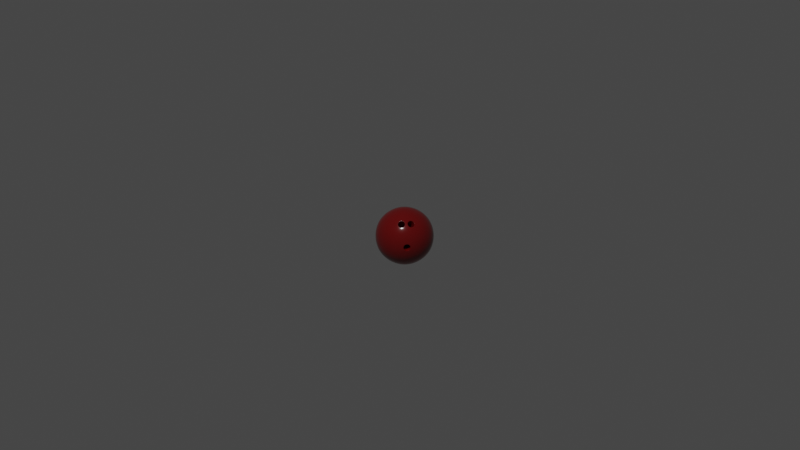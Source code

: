 # Source: Bolwing_Ball.blend  (saved by Blender 2.82.7; exported with 4.5.12 LTS)
import bpy
from mathutils import Matrix  # noqa: F401  (used for matrix-valued properties, if any)

bpy.ops.wm.read_factory_settings(use_empty=True)
scene = bpy.context.scene
scene.name = 'Scene'

# ---- collections
col_collection = bpy.data.collections.new('Collection'); scene.collection.children.link(col_collection)

# ---- materials (node trees are filled in below, after node groups)
mat_material_001 = bpy.data.materials.new('Material.001')
mat_material_001.use_transparent_shadow = False

# ---- material node trees
mat_material_001.use_nodes = True; mat_material_001.node_tree.nodes.clear()
_N = mat_material_001.node_tree.nodes; _L = mat_material_001.node_tree.links
n0 = _N.new('ShaderNodeOutputMaterial'); n0.name = 'Material Output'; n0.location = (300, 300)
n1 = _N.new('ShaderNodeBsdfPrincipled'); n1.name = 'Principled BSDF'; n1.location = (10, 300)
n1.distribution = 'GGX'
n1.subsurface_method = 'BURLEY'
n1.inputs[0].default_value = (0.1427, 0.00389, 0.00389, 1.0)
n1.inputs[2].default_value = 0.17
n1.inputs[3].default_value = 1.45
n1.inputs[27].default_value = (0.0, 0.0, 0.0, 1.0)
n1.inputs[28].default_value = 1.0
_L.new(n1.outputs[0], n0.inputs[0])
n0.is_active_output = True

# ---- world
world_world = bpy.data.worlds.new('World'); scene.world = world_world
world_world.use_nodes = True; world_world.node_tree.nodes.clear()
_N = world_world.node_tree.nodes; _L = world_world.node_tree.links
n0 = _N.new('ShaderNodeOutputWorld'); n0.name = 'World Output'; n0.location = (300, 300)
n1 = _N.new('ShaderNodeBackground'); n1.name = 'Background'; n1.location = (10, 300)
n1.inputs[0].default_value = (0.05088, 0.05088, 0.05088, 1.0)
_L.new(n1.outputs[0], n0.inputs[0])
n0.is_active_output = True
world_world.color = (0.05088, 0.05088, 0.05088)
world_world.use_sun_shadow = False
world_world.sun_shadow_jitter_overblur = 0.0

# ---- cameras
cam_camera = bpy.data.cameras.new('Camera')
cam_camera.clip_end = 100.0
cam_camera.ortho_scale = 7.314

# ---- lights
light_light = bpy.data.lights.new('Light', 'POINT')
light_light.transmission_factor = 0.0
light_light.energy = 1000.0
light_light.shadow_soft_size = 0.1
light_light.shadow_maximum_resolution = 0.006
light_light.use_absolute_resolution = True

# ---- meshes
me_icosphere = bpy.data.meshes.new('Icosphere')
me_icosphere.from_pydata([(0.0, 0.0, -1.0), (0.7236, -0.5257, -0.4472), (-0.2764, -0.8506, -0.4472), (-0.8944, 0.0, -0.4472), (-0.2764, 0.8506, -0.4472), (0.7236, 0.5257, -0.4472), (0.2764, -0.8506, 0.4472), (-0.7236, -0.5257, 0.4472), (-0.7236, 0.5257, 0.4472), (0.2764, 0.8506, 0.4472), (0.8944, 0.0, 0.4472), (0.0, 0.0, 1.0), (-0.2328, -0.7166, -0.6575), (-0.1625, -0.5, -0.8507), (-0.07761, -0.2389, -0.9679), (0.2032, -0.1476, -0.9679), (0.4253, -0.309, -0.8507), (0.6095, -0.4429, -0.6575), (0.5319, -0.6817, -0.5023), (0.2629, -0.809, -0.5257), (-0.02964, -0.8642, -0.5023), (0.8127, 0.2952, -0.5023), (0.8506, 0.0, -0.5257), (0.8127, -0.2952, -0.5023), (0.2032, 0.1476, -0.9679), (0.4253, 0.309, -0.8507), (0.6095, 0.4429, -0.6575), (-0.7534, 0.0, -0.6575), (-0.5257, 0.0, -0.8507), (-0.2511, 0.0, -0.9679), (-0.484, -0.7166, -0.5023), (-0.6882, -0.5, -0.5257), (-0.8311, -0.2389, -0.5023), (-0.2328, 0.7166, -0.6575), (-0.1625, 0.5, -0.8507), (-0.07761, 0.2389, -0.9679), (-0.8311, 0.2389, -0.5023), (-0.6882, 0.5, -0.5257), (-0.484, 0.7166, -0.5023), (-0.02964, 0.8642, -0.5023), (0.2629, 0.809, -0.5257), (0.5319, 0.6817, -0.5023), (0.9566, -0.1476, 0.2511), (0.9511, -0.309, -1.752e-08), (0.8607, -0.4429, -0.2512), (0.8607, 0.4429, -0.2512), (0.9511, 0.309, 1.752e-08), (0.9566, 0.1476, 0.2511), (0.1552, -0.9554, 0.2512), (0.0, -1.0, -1.752e-08), (-0.1552, -0.9554, -0.2512), (0.6872, -0.6817, -0.2512), (0.5878, -0.809, 1.752e-08), (0.436, -0.8642, 0.2512), (-0.8607, -0.4429, 0.2512), (-0.9511, -0.309, -1.752e-08), (-0.9566, -0.1476, -0.2511), (-0.436, -0.8642, -0.2512), (-0.5878, -0.809, 1.752e-08), (-0.6872, -0.6817, 0.2512), (-0.6872, 0.6817, 0.2512), (-0.5878, 0.809, -1.752e-08), (-0.436, 0.8642, -0.2512), (-0.9566, 0.1476, -0.2511), (-0.9511, 0.309, 1.752e-08), (-0.8607, 0.4429, 0.2512), (0.436, 0.8642, 0.2512), (0.5878, 0.809, -1.752e-08), (0.6872, 0.6817, -0.2512), (-0.1552, 0.9554, -0.2512), (0.0, 1.0, 1.752e-08), (0.1552, 0.9554, 0.2512), (0.8311, -0.2389, 0.5023), (0.6882, -0.5, 0.5257), (0.484, -0.7166, 0.5023), (0.02964, -0.8642, 0.5023), (-0.2629, -0.809, 0.5257), (-0.5319, -0.6817, 0.5023), (-0.8127, -0.2952, 0.5023), (-0.8506, 0.0, 0.5257), (-0.8127, 0.2952, 0.5023), (-0.5319, 0.6817, 0.5023), (-0.2629, 0.809, 0.5257), (0.02964, 0.8642, 0.5023), (0.484, 0.7166, 0.5023), (0.6882, 0.5, 0.5257), (0.8311, 0.2389, 0.5023), (0.07761, -0.2389, 0.9679), (0.1625, -0.5, 0.8507), (0.2328, -0.7166, 0.6575), (0.7534, 0.0, 0.6575), (0.5257, 0.0, 0.8507), (0.2511, 0.0, 0.9679), (-0.2032, -0.1476, 0.9679), (-0.4253, -0.309, 0.8507), (-0.6095, -0.4429, 0.6575), (-0.2032, 0.1476, 0.9679), (-0.4253, 0.309, 0.8507), (-0.6095, 0.4429, 0.6575), (0.07761, 0.2389, 0.9679), (0.1625, 0.5, 0.8507), (0.2328, 0.7166, 0.6575), (0.3618, 0.2629, 0.8944), (-0.1382, 0.4253, 0.8944), (-0.05279, 0.6882, 0.7236), (-0.3618, 0.5878, 0.7236), (-0.4472, 0.0, 0.8944), (-0.6708, 0.1625, 0.7236), (-0.6708, -0.1625, 0.7236), (-0.1382, -0.4253, 0.8944), (-0.3618, -0.5878, 0.7236), (-0.05279, -0.6882, 0.7236), (0.3618, -0.2629, 0.8944), (0.4472, -0.5257, 0.7236), (0.6382, -0.2629, 0.7236), (0.8618, 0.4253, 0.2764), (0.6708, 0.6882, 0.2764), (-0.1382, 0.9511, 0.2764), (-0.309, 0.9511, -4.92e-07), (-0.4472, 0.8506, 0.2764), (-0.9472, 0.1625, 0.2764), (-1.0, -3.608e-07, 6.232e-07), (-0.9472, -0.1625, 0.2764), (-0.4472, -0.8506, 0.2764), (-0.309, -0.9511, -7.872e-07), (-0.1382, -0.9511, 0.2764), (0.6708, -0.6882, 0.2764), (0.809, -0.5878, -1.902e-06), (0.8618, -0.4253, 0.2764), (0.309, 0.9511, -2.615e-14), (0.4472, 0.8506, -0.2764), (0.1382, 0.9511, -0.2764), (-0.809, 0.5878, -7.845e-14), (-0.6708, 0.6882, -0.2764), (-0.8618, 0.4253, -0.2764), (-0.809, -0.5878, 8.031e-14), (-0.8618, -0.4253, -0.2764), (-0.6708, -0.6882, -0.2764), (0.309, -0.9511, 2.802e-14), (0.1382, -0.9511, -0.2764), (0.4472, -0.8506, -0.2764), (1.0, 0.0, 0.0), (0.9472, -0.1625, -0.2764), (0.9472, 0.1625, -0.2764), (0.3618, 0.5878, -0.7236), (0.1382, 0.4253, -0.8944), (0.05279, 0.6882, -0.7236), (-0.4472, 0.5257, -0.7236), (-0.3618, 0.2629, -0.8944), (-0.6382, 0.2629, -0.7236), (-0.6382, -0.2629, -0.7236), (-0.3618, -0.2629, -0.8944), (-0.4472, -0.5257, -0.7236), (0.6708, 0.1625, -0.7236), (0.6708, -0.1625, -0.7236), (0.4472, -7.38e-07, -0.8944), (0.05279, -0.6882, -0.7236), (0.1382, -0.4253, -0.8944), (0.3618, -0.5878, -0.7236), (0.09382, -0.004077, 0.07347), (0.1029, 0.02385, 0.05532), (0.08585, 0.05277, 0.05942), (0.0601, 0.05453, 0.0812), (0.05104, 0.02666, 0.09931), (0.06796, -0.002275, 0.09519), (0.05448, 0.09049, 0.05532), (0.02511, 0.09049, 0.07347), (0.01884, 0.06534, 0.09519), (0.04113, 0.04031, 0.09931), (0.07043, 0.04031, 0.0812), (0.07671, 0.06534, 0.05942), (0.1007, 0.05185, -0.03717), (0.08044, 0.07978, -0.03717), (0.07033, 0.09315, -0.007804), (0.08004, 0.07944, 0.02149), (0.1003, 0.05157, 0.02149), (0.1103, 0.03811, -0.007804), (0.7396, 0.2502, 0.6073), (0.7178, 0.2478, 0.6105), (0.7286, 0.2501, 0.6135), (0.6629, 0.3802, 0.6257), (0.6504, 0.3619, 0.6267), (0.6581, 0.3695, 0.6304), (0.5472, 0.3881, 0.7236), (0.5488, 0.3689, 0.7127), (0.5518, 0.3768, 0.7204), (0.5065, 0.2629, 0.805), (0.513, 0.2588, 0.7842), (0.5144, 0.2617, 0.7952), (0.5825, 0.1328, 0.7865), (0.5798, 0.1446, 0.7679), (0.5843, 0.1422, 0.7782), (0.6819, 0.1375, 0.6822), (0.6988, 0.1247, 0.6889), (0.6911, 0.1347, 0.6885), (0.3345, 0.626, 0.6889), (0.3415, 0.6061, 0.6822), (0.3417, 0.6156, 0.6885), (0.3063, 0.513, 0.7865), (0.3167, 0.5068, 0.7679), (0.3158, 0.5117, 0.7782), (0.4065, 0.4005, 0.805), (0.4047, 0.4079, 0.7842), (0.4078, 0.4084, 0.7952), (0.5382, 0.4005, 0.7236), (0.5204, 0.4079, 0.7127), (0.5288, 0.4084, 0.7204), (0.5665, 0.513, 0.6257), (0.5452, 0.5068, 0.6267), (0.5548, 0.5117, 0.6304), (0.4574, 0.6061, 0.6105), (0.4665, 0.626, 0.6073), (0.463, 0.6156, 0.6135), (0.745, 0.6372, -0.132), (0.7406, 0.6223, -0.1161), (0.7466, 0.6306, -0.1213), (0.6995, 0.6973, -8.669e-09), (0.7007, 0.6751, -0.0001328), (0.7049, 0.6858, -3.892e-05), (0.7432, 0.6356, 0.1317), (0.739, 0.621, 0.1156), (0.745, 0.6292, 0.121), (0.8342, 0.5104, 0.1317), (0.819, 0.5109, 0.1156), (0.8286, 0.5141, 0.121), (0.8793, 0.4498, 8.669e-09), (0.8586, 0.4578, -0.0001328), (0.87, 0.4584, -3.89e-05), (0.8207, 0.512, -0.1161), (0.8362, 0.5116, -0.132), (0.8304, 0.5152, -0.1213)], [], [(0, 15, 14), (1, 17, 23), (0, 14, 29), (0, 29, 35), (0, 35, 24), (1, 23, 44), (2, 20, 50), (3, 32, 56), (4, 38, 62), (5, 41, 68), (1, 44, 51), (2, 50, 57), (3, 56, 63), (4, 62, 69), (5, 68, 45), (6, 74, 89), (7, 77, 95), (8, 80, 98), (9, 83, 101), (10, 86, 90), (92, 99, 11), (91, 102, 92), (190, 192, 159, 164), (92, 102, 99), (102, 100, 99), (181, 184, 162, 161), (210, 196, 166, 165), (228, 214, 172, 171), (202, 205, 169, 168), (187, 190, 164, 163), (184, 187, 163, 162), (196, 199, 167, 166), (214, 217, 173, 172), (199, 202, 168, 167), (84, 9, 101), (99, 96, 11), (100, 103, 99), (101, 104, 100), (99, 103, 96), (103, 97, 96), (100, 104, 103), (104, 105, 103), (103, 105, 97), (105, 98, 97), (101, 83, 104), (83, 82, 104), (104, 82, 105), (82, 81, 105), (105, 81, 98), (81, 8, 98), (96, 93, 11), (97, 106, 96), (98, 107, 97), (96, 106, 93), (106, 94, 93), (97, 107, 106), (107, 108, 106), (106, 108, 94), (108, 95, 94), (98, 80, 107), (80, 79, 107), (107, 79, 108), (79, 78, 108), (108, 78, 95), (78, 7, 95), (93, 87, 11), (94, 109, 93), (95, 110, 94), (93, 109, 87), (109, 88, 87), (94, 110, 109), (110, 111, 109), (109, 111, 88), (111, 89, 88), (95, 77, 110), (77, 76, 110), (110, 76, 111), (76, 75, 111), (111, 75, 89), (75, 6, 89), (87, 92, 11), (88, 112, 87), (89, 113, 88), (87, 112, 92), (112, 91, 92), (88, 113, 112), (113, 114, 112), (112, 114, 91), (114, 90, 91), (89, 74, 113), (74, 73, 113), (113, 73, 114), (73, 72, 114), (114, 72, 90), (72, 10, 90), (47, 86, 10), (46, 115, 47), (226, 228, 171, 176), (47, 115, 86), (115, 85, 86), (217, 220, 174, 173), (115, 116, 85), (116, 84, 85), (223, 226, 176, 175), (220, 223, 175, 174), (67, 66, 116), (116, 66, 84), (66, 9, 84), (71, 83, 9), (70, 117, 71), (69, 118, 70), (71, 117, 83), (117, 82, 83), (70, 118, 117), (118, 119, 117), (117, 119, 82), (119, 81, 82), (69, 62, 118), (62, 61, 118), (118, 61, 119), (61, 60, 119), (119, 60, 81), (60, 8, 81), (65, 80, 8), (64, 120, 65), (63, 121, 64), (65, 120, 80), (120, 79, 80), (64, 121, 120), (121, 122, 120), (120, 122, 79), (122, 78, 79), (63, 56, 121), (56, 55, 121), (121, 55, 122), (55, 54, 122), (122, 54, 78), (54, 7, 78), (59, 77, 7), (58, 123, 59), (57, 124, 58), (59, 123, 77), (123, 76, 77), (58, 124, 123), (124, 125, 123), (123, 125, 76), (125, 75, 76), (57, 50, 124), (50, 49, 124), (124, 49, 125), (49, 48, 125), (125, 48, 75), (48, 6, 75), (53, 74, 6), (52, 126, 53), (51, 127, 52), (53, 126, 74), (126, 73, 74), (52, 127, 126), (127, 128, 126), (126, 128, 73), (128, 72, 73), (51, 44, 127), (44, 43, 127), (127, 43, 128), (43, 42, 128), (128, 42, 72), (42, 10, 72), (66, 71, 9), (67, 129, 66), (68, 130, 67), (66, 129, 71), (129, 70, 71), (67, 130, 129), (130, 131, 129), (129, 131, 70), (131, 69, 70), (68, 41, 130), (41, 40, 130), (130, 40, 131), (40, 39, 131), (131, 39, 69), (39, 4, 69), (60, 65, 8), (61, 132, 60), (62, 133, 61), (60, 132, 65), (132, 64, 65), (61, 133, 132), (133, 134, 132), (132, 134, 64), (134, 63, 64), (62, 38, 133), (38, 37, 133), (133, 37, 134), (37, 36, 134), (134, 36, 63), (36, 3, 63), (54, 59, 7), (55, 135, 54), (56, 136, 55), (54, 135, 59), (135, 58, 59), (55, 136, 135), (136, 137, 135), (135, 137, 58), (137, 57, 58), (56, 32, 136), (32, 31, 136), (136, 31, 137), (31, 30, 137), (137, 30, 57), (30, 2, 57), (48, 53, 6), (49, 138, 48), (50, 139, 49), (48, 138, 53), (138, 52, 53), (49, 139, 138), (139, 140, 138), (138, 140, 52), (140, 51, 52), (50, 20, 139), (20, 19, 139), (139, 19, 140), (19, 18, 140), (140, 18, 51), (18, 1, 51), (42, 47, 10), (43, 141, 42), (44, 142, 43), (42, 141, 47), (141, 46, 47), (43, 142, 141), (142, 143, 141), (141, 143, 46), (143, 45, 46), (44, 23, 142), (23, 22, 142), (142, 22, 143), (22, 21, 143), (143, 21, 45), (21, 5, 45), (26, 41, 5), (25, 144, 26), (24, 145, 25), (26, 144, 41), (144, 40, 41), (25, 145, 144), (145, 146, 144), (144, 146, 40), (146, 39, 40), (24, 35, 145), (35, 34, 145), (145, 34, 146), (34, 33, 146), (146, 33, 39), (33, 4, 39), (33, 38, 4), (34, 147, 33), (35, 148, 34), (33, 147, 38), (147, 37, 38), (34, 148, 147), (148, 149, 147), (147, 149, 37), (149, 36, 37), (35, 29, 148), (29, 28, 148), (148, 28, 149), (28, 27, 149), (149, 27, 36), (27, 3, 36), (27, 32, 3), (28, 150, 27), (29, 151, 28), (27, 150, 32), (150, 31, 32), (28, 151, 150), (151, 152, 150), (150, 152, 31), (152, 30, 31), (29, 14, 151), (14, 13, 151), (151, 13, 152), (13, 12, 152), (152, 12, 30), (12, 2, 30), (21, 26, 5), (22, 153, 21), (23, 154, 22), (21, 153, 26), (153, 25, 26), (22, 154, 153), (154, 155, 153), (153, 155, 25), (155, 24, 25), (23, 17, 154), (17, 16, 154), (154, 16, 155), (16, 15, 155), (155, 15, 24), (15, 0, 24), (12, 20, 2), (13, 156, 12), (14, 157, 13), (12, 156, 20), (156, 19, 20), (13, 157, 156), (157, 158, 156), (156, 158, 19), (158, 18, 19), (14, 15, 157), (15, 16, 157), (157, 16, 158), (16, 17, 158), (158, 17, 18), (17, 1, 18), (90, 193, 189, 91), (45, 68, 213, 229), (91, 189, 186, 102), (178, 181, 161, 160), (160, 161, 162, 163, 164, 159), (166, 167, 168, 169, 170, 165), (172, 173, 174, 175, 176, 171), (68, 67, 216, 213), (195, 211, 84, 101), (219, 216, 67, 116), (198, 195, 101, 100), (90, 86, 177, 193), (222, 219, 116, 115), (102, 201, 198, 100), (86, 85, 180, 177), (46, 225, 222, 115), (205, 208, 170, 169), (183, 180, 85, 207, 204), (45, 229, 225, 46), (208, 210, 165, 170), (186, 183, 204, 201, 102), (85, 84, 211, 207), (193, 177, 179, 194), (194, 179, 178, 192), (177, 180, 182, 179), (179, 182, 181, 178), (180, 183, 185, 182), (182, 185, 184, 181), (183, 186, 188, 185), (185, 188, 187, 184), (186, 189, 191, 188), (188, 191, 190, 187), (189, 193, 194, 191), (191, 194, 192, 190), (211, 195, 197, 212), (212, 197, 196, 210), (195, 198, 200, 197), (197, 200, 199, 196), (198, 201, 203, 200), (200, 203, 202, 199), (201, 204, 206, 203), (203, 206, 205, 202), (204, 207, 209, 206), (206, 209, 208, 205), (207, 211, 212, 209), (209, 212, 210, 208), (229, 213, 215, 230), (230, 215, 214, 228), (213, 216, 218, 215), (215, 218, 217, 214), (216, 219, 221, 218), (218, 221, 220, 217), (219, 222, 224, 221), (221, 224, 223, 220), (222, 225, 227, 224), (224, 227, 226, 223), (225, 229, 230, 227), (227, 230, 228, 226), (192, 178, 160, 159)])
me_icosphere.polygons.foreach_set('use_smooth', [True] * 377)
_uv = me_icosphere.uv_layers.new(name='UVMap')
_uv.uv.foreach_set('vector', [0.8182, 0.0, 0.7955, 0.03937, 0.8409, 0.03937, 0.7273, 0.1575, 0.7045, 0.1181, 0.6818, 0.1575, 0.09091, 0.0, 0.06818, 0.03937, 0.1136, 0.03937, 0.2727, 0.0, 0.25, 0.03937, 0.2955, 0.03937, 0.4545, 0.0, 0.4318, 0.03937, 0.4773, 0.03937, 0.7273, 0.1575, 0.6818, 0.1575, 0.7045, 0.1968, 0.9091, 0.1575, 0.8636, 0.1575, 0.8864, 0.1968, 0.1818, 0.1575, 0.1364, 0.1575, 0.1591, 0.1968, 0.3636, 0.1575, 0.3182, 0.1575, 0.3409, 0.1968, 0.5455, 0.1575, 0.5, 0.1575, 0.5227, 0.1968, 0.7273, 0.1575, 0.7045, 0.1968, 0.75, 0.1968, 0.9091, 0.1575, 0.8864, 0.1968, 0.9318, 0.1968, 0.1818, 0.1575, 0.1591, 0.1968, 0.2045, 0.1968, 0.3636, 0.1575, 0.3409, 0.1968, 0.3864, 0.1968, 0.5455, 0.1575, 0.5227, 0.1968, 0.5682, 0.1968, 0.8182, 0.3149, 0.7727, 0.3149, 0.7955, 0.3543, 1.0, 0.3149, 0.9545, 0.3149, 0.9773, 0.3543, 0.2727, 0.3149, 0.2273, 0.3149, 0.25, 0.3543, 0.4545, 0.3149, 0.4091, 0.3149, 0.4318, 0.3543, 0.6364, 0.3149, 0.5909, 0.3149, 0.6136, 0.3543, 0.5682, 0.433, 0.5227, 0.433, 0.5455, 0.4724, 0.5909, 0.3937, 0.5455, 0.3937, 0.5682, 0.433, 0.5782, 0.3716, 0.5894, 0.3543, 0.5894, 0.3543, 0.5782, 0.3716, 0.5682, 0.433, 0.5455, 0.3937, 0.5227, 0.433, 0.5455, 0.3937, 0.5, 0.3937, 0.5227, 0.433, 0.5582, 0.337, 0.5489, 0.3543, 0.5489, 0.3543, 0.5582, 0.337, 0.5121, 0.3359, 0.5015, 0.3543, 0.5015, 0.3543, 0.5121, 0.3359, 0.5561, 0.2178, 0.5348, 0.2178, 0.5348, 0.2178, 0.5561, 0.2178, 0.5324, 0.371, 0.542, 0.3543, 0.542, 0.3543, 0.5324, 0.371, 0.5585, 0.371, 0.5782, 0.3716, 0.5782, 0.3716, 0.5585, 0.371, 0.5489, 0.3543, 0.5585, 0.371, 0.5585, 0.371, 0.5489, 0.3543, 0.5015, 0.3543, 0.5127, 0.3716, 0.5127, 0.3716, 0.5015, 0.3543, 0.5348, 0.2178, 0.5254, 0.2362, 0.5254, 0.2362, 0.5348, 0.2178, 0.5127, 0.3716, 0.5324, 0.371, 0.5324, 0.371, 0.5127, 0.3716, 0.5, 0.3149, 0.4545, 0.3149, 0.4773, 0.3543, 0.3864, 0.433, 0.3409, 0.433, 0.3636, 0.4724, 0.4091, 0.3937, 0.3636, 0.3937, 0.3864, 0.433, 0.4318, 0.3543, 0.3864, 0.3543, 0.4091, 0.3937, 0.3864, 0.433, 0.3636, 0.3937, 0.3409, 0.433, 0.3636, 0.3937, 0.3182, 0.3937, 0.3409, 0.433, 0.4091, 0.3937, 0.3864, 0.3543, 0.3636, 0.3937, 0.3864, 0.3543, 0.3409, 0.3543, 0.3636, 0.3937, 0.3636, 0.3937, 0.3409, 0.3543, 0.3182, 0.3937, 0.3409, 0.3543, 0.2955, 0.3543, 0.3182, 0.3937, 0.4318, 0.3543, 0.4091, 0.3149, 0.3864, 0.3543, 0.4091, 0.3149, 0.3636, 0.3149, 0.3864, 0.3543, 0.3864, 0.3543, 0.3636, 0.3149, 0.3409, 0.3543, 0.3636, 0.3149, 0.3182, 0.3149, 0.3409, 0.3543, 0.3409, 0.3543, 0.3182, 0.3149, 0.2955, 0.3543, 0.3182, 0.3149, 0.2727, 0.3149, 0.2955, 0.3543, 0.2045, 0.433, 0.1591, 0.433, 0.1818, 0.4724, 0.2273, 0.3937, 0.1818, 0.3937, 0.2045, 0.433, 0.25, 0.3543, 0.2045, 0.3543, 0.2273, 0.3937, 0.2045, 0.433, 0.1818, 0.3937, 0.1591, 0.433, 0.1818, 0.3937, 0.1364, 0.3937, 0.1591, 0.433, 0.2273, 0.3937, 0.2045, 0.3543, 0.1818, 0.3937, 0.2045, 0.3543, 0.1591, 0.3543, 0.1818, 0.3937, 0.1818, 0.3937, 0.1591, 0.3543, 0.1364, 0.3937, 0.1591, 0.3543, 0.1136, 0.3543, 0.1364, 0.3937, 0.25, 0.3543, 0.2273, 0.3149, 0.2045, 0.3543, 0.2273, 0.3149, 0.1818, 0.3149, 0.2045, 0.3543, 0.2045, 0.3543, 0.1818, 0.3149, 0.1591, 0.3543, 0.1818, 0.3149, 0.1364, 0.3149, 0.1591, 0.3543, 0.1591, 0.3543, 0.1364, 0.3149, 0.1136, 0.3543, 0.1364, 0.3149, 0.09091, 0.3149, 0.1136, 0.3543, 0.9318, 0.433, 0.8864, 0.433, 0.9091, 0.4724, 0.9545, 0.3937, 0.9091, 0.3937, 0.9318, 0.433, 0.9773, 0.3543, 0.9318, 0.3543, 0.9545, 0.3937, 0.9318, 0.433, 0.9091, 0.3937, 0.8864, 0.433, 0.9091, 0.3937, 0.8636, 0.3937, 0.8864, 0.433, 0.9545, 0.3937, 0.9318, 0.3543, 0.9091, 0.3937, 0.9318, 0.3543, 0.8864, 0.3543, 0.9091, 0.3937, 0.9091, 0.3937, 0.8864, 0.3543, 0.8636, 0.3937, 0.8864, 0.3543, 0.8409, 0.3543, 0.8636, 0.3937, 0.9773, 0.3543, 0.9545, 0.3149, 0.9318, 0.3543, 0.9545, 0.3149, 0.9091, 0.3149, 0.9318, 0.3543, 0.9318, 0.3543, 0.9091, 0.3149, 0.8864, 0.3543, 0.9091, 0.3149, 0.8636, 0.3149, 0.8864, 0.3543, 0.8864, 0.3543, 0.8636, 0.3149, 0.8409, 0.3543, 0.8636, 0.3149, 0.8182, 0.3149, 0.8409, 0.3543, 0.75, 0.433, 0.7045, 0.433, 0.7273, 0.4724, 0.7727, 0.3937, 0.7273, 0.3937, 0.75, 0.433, 0.7955, 0.3543, 0.75, 0.3543, 0.7727, 0.3937, 0.75, 0.433, 0.7273, 0.3937, 0.7045, 0.433, 0.7273, 0.3937, 0.6818, 0.3937, 0.7045, 0.433, 0.7727, 0.3937, 0.75, 0.3543, 0.7273, 0.3937, 0.75, 0.3543, 0.7045, 0.3543, 0.7273, 0.3937, 0.7273, 0.3937, 0.7045, 0.3543, 0.6818, 0.3937, 0.7045, 0.3543, 0.6591, 0.3543, 0.6818, 0.3937, 0.7955, 0.3543, 0.7727, 0.3149, 0.75, 0.3543, 0.7727, 0.3149, 0.7273, 0.3149, 0.75, 0.3543, 0.75, 0.3543, 0.7273, 0.3149, 0.7045, 0.3543, 0.7273, 0.3149, 0.6818, 0.3149, 0.7045, 0.3543, 0.7045, 0.3543, 0.6818, 0.3149, 0.6591, 0.3543, 0.6818, 0.3149, 0.6364, 0.3149, 0.6591, 0.3543, 0.6136, 0.2756, 0.5909, 0.3149, 0.6364, 0.3149, 0.5909, 0.2362, 0.5682, 0.2756, 0.6136, 0.2756, 0.5655, 0.2362, 0.5561, 0.2178, 0.5561, 0.2178, 0.5655, 0.2362, 0.6136, 0.2756, 0.5682, 0.2756, 0.5909, 0.3149, 0.5682, 0.2756, 0.5455, 0.3149, 0.5909, 0.3149, 0.5254, 0.2362, 0.5358, 0.2529, 0.5358, 0.2529, 0.5254, 0.2362, 0.5682, 0.2756, 0.5227, 0.2756, 0.5455, 0.3149, 0.5227, 0.2756, 0.5, 0.3149, 0.5455, 0.3149, 0.5551, 0.2529, 0.5655, 0.2362, 0.5655, 0.2362, 0.5551, 0.2529, 0.5358, 0.2529, 0.5551, 0.2529, 0.5551, 0.2529, 0.5358, 0.2529, 0.5, 0.2362, 0.4773, 0.2756, 0.5227, 0.2756, 0.5227, 0.2756, 0.4773, 0.2756, 0.5, 0.3149, 0.4773, 0.2756, 0.4545, 0.3149, 0.5, 0.3149, 0.4318, 0.2756, 0.4091, 0.3149, 0.4545, 0.3149, 0.4091, 0.2362, 0.3864, 0.2756, 0.4318, 0.2756, 0.3864, 0.1968, 0.3636, 0.2362, 0.4091, 0.2362, 0.4318, 0.2756, 0.3864, 0.2756, 0.4091, 0.3149, 0.3864, 0.2756, 0.3636, 0.3149, 0.4091, 0.3149, 0.4091, 0.2362, 0.3636, 0.2362, 0.3864, 0.2756, 0.3636, 0.2362, 0.3409, 0.2756, 0.3864, 0.2756, 0.3864, 0.2756, 0.3409, 0.2756, 0.3636, 0.3149, 0.3409, 0.2756, 0.3182, 0.3149, 0.3636, 0.3149, 0.3864, 0.1968, 0.3409, 0.1968, 0.3636, 0.2362, 0.3409, 0.1968, 0.3182, 0.2362, 0.3636, 0.2362, 0.3636, 0.2362, 0.3182, 0.2362, 0.3409, 0.2756, 0.3182, 0.2362, 0.2955, 0.2756, 0.3409, 0.2756, 0.3409, 0.2756, 0.2955, 0.2756, 0.3182, 0.3149, 0.2955, 0.2756, 0.2727, 0.3149, 0.3182, 0.3149, 0.25, 0.2756, 0.2273, 0.3149, 0.2727, 0.3149, 0.2273, 0.2362, 0.2045, 0.2756, 0.25, 0.2756, 0.2045, 0.1968, 0.1818, 0.2362, 0.2273, 0.2362, 0.25, 0.2756, 0.2045, 0.2756, 0.2273, 0.3149, 0.2045, 0.2756, 0.1818, 0.3149, 0.2273, 0.3149, 0.2273, 0.2362, 0.1818, 0.2362, 0.2045, 0.2756, 0.1818, 0.2362, 0.1591, 0.2756, 0.2045, 0.2756, 0.2045, 0.2756, 0.1591, 0.2756, 0.1818, 0.3149, 0.1591, 0.2756, 0.1364, 0.3149, 0.1818, 0.3149, 0.2045, 0.1968, 0.1591, 0.1968, 0.1818, 0.2362, 0.1591, 0.1968, 0.1364, 0.2362, 0.1818, 0.2362, 0.1818, 0.2362, 0.1364, 0.2362, 0.1591, 0.2756, 0.1364, 0.2362, 0.1136, 0.2756, 0.1591, 0.2756, 0.1591, 0.2756, 0.1136, 0.2756, 0.1364, 0.3149, 0.1136, 0.2756, 0.09091, 0.3149, 0.1364, 0.3149, 0.9773, 0.2756, 0.9545, 0.3149, 1.0, 0.3149, 0.9545, 0.2362, 0.9318, 0.2756, 0.9773, 0.2756, 0.9318, 0.1968, 0.9091, 0.2362, 0.9545, 0.2362, 0.9773, 0.2756, 0.9318, 0.2756, 0.9545, 0.3149, 0.9318, 0.2756, 0.9091, 0.3149, 0.9545, 0.3149, 0.9545, 0.2362, 0.9091, 0.2362, 0.9318, 0.2756, 0.9091, 0.2362, 0.8864, 0.2756, 0.9318, 0.2756, 0.9318, 0.2756, 0.8864, 0.2756, 0.9091, 0.3149, 0.8864, 0.2756, 0.8636, 0.3149, 0.9091, 0.3149, 0.9318, 0.1968, 0.8864, 0.1968, 0.9091, 0.2362, 0.8864, 0.1968, 0.8636, 0.2362, 0.9091, 0.2362, 0.9091, 0.2362, 0.8636, 0.2362, 0.8864, 0.2756, 0.8636, 0.2362, 0.8409, 0.2756, 0.8864, 0.2756, 0.8864, 0.2756, 0.8409, 0.2756, 0.8636, 0.3149, 0.8409, 0.2756, 0.8182, 0.3149, 0.8636, 0.3149, 0.7955, 0.2756, 0.7727, 0.3149, 0.8182, 0.3149, 0.7727, 0.2362, 0.75, 0.2756, 0.7955, 0.2756, 0.75, 0.1968, 0.7273, 0.2362, 0.7727, 0.2362, 0.7955, 0.2756, 0.75, 0.2756, 0.7727, 0.3149, 0.75, 0.2756, 0.7273, 0.3149, 0.7727, 0.3149, 0.7727, 0.2362, 0.7273, 0.2362, 0.75, 0.2756, 0.7273, 0.2362, 0.7045, 0.2756, 0.75, 0.2756, 0.75, 0.2756, 0.7045, 0.2756, 0.7273, 0.3149, 0.7045, 0.2756, 0.6818, 0.3149, 0.7273, 0.3149, 0.75, 0.1968, 0.7045, 0.1968, 0.7273, 0.2362, 0.7045, 0.1968, 0.6818, 0.2362, 0.7273, 0.2362, 0.7273, 0.2362, 0.6818, 0.2362, 0.7045, 0.2756, 0.6818, 0.2362, 0.6591, 0.2756, 0.7045, 0.2756, 0.7045, 0.2756, 0.6591, 0.2756, 0.6818, 0.3149, 0.6591, 0.2756, 0.6364, 0.3149, 0.6818, 0.3149, 0.4773, 0.2756, 0.4318, 0.2756, 0.4545, 0.3149, 0.5, 0.2362, 0.4545, 0.2362, 0.4773, 0.2756, 0.5227, 0.1968, 0.4773, 0.1968, 0.5, 0.2362, 0.4773, 0.2756, 0.4545, 0.2362, 0.4318, 0.2756, 0.4545, 0.2362, 0.4091, 0.2362, 0.4318, 0.2756, 0.5, 0.2362, 0.4773, 0.1968, 0.4545, 0.2362, 0.4773, 0.1968, 0.4318, 0.1968, 0.4545, 0.2362, 0.4545, 0.2362, 0.4318, 0.1968, 0.4091, 0.2362, 0.4318, 0.1968, 0.3864, 0.1968, 0.4091, 0.2362, 0.5227, 0.1968, 0.5, 0.1575, 0.4773, 0.1968, 0.5, 0.1575, 0.4545, 0.1575, 0.4773, 0.1968, 0.4773, 0.1968, 0.4545, 0.1575, 0.4318, 0.1968, 0.4545, 0.1575, 0.4091, 0.1575, 0.4318, 0.1968, 0.4318, 0.1968, 0.4091, 0.1575, 0.3864, 0.1968, 0.4091, 0.1575, 0.3636, 0.1575, 0.3864, 0.1968, 0.2955, 0.2756, 0.25, 0.2756, 0.2727, 0.3149, 0.3182, 0.2362, 0.2727, 0.2362, 0.2955, 0.2756, 0.3409, 0.1968, 0.2955, 0.1968, 0.3182, 0.2362, 0.2955, 0.2756, 0.2727, 0.2362, 0.25, 0.2756, 0.2727, 0.2362, 0.2273, 0.2362, 0.25, 0.2756, 0.3182, 0.2362, 0.2955, 0.1968, 0.2727, 0.2362, 0.2955, 0.1968, 0.25, 0.1968, 0.2727, 0.2362, 0.2727, 0.2362, 0.25, 0.1968, 0.2273, 0.2362, 0.25, 0.1968, 0.2045, 0.1968, 0.2273, 0.2362, 0.3409, 0.1968, 0.3182, 0.1575, 0.2955, 0.1968, 0.3182, 0.1575, 0.2727, 0.1575, 0.2955, 0.1968, 0.2955, 0.1968, 0.2727, 0.1575, 0.25, 0.1968, 0.2727, 0.1575, 0.2273, 0.1575, 0.25, 0.1968, 0.25, 0.1968, 0.2273, 0.1575, 0.2045, 0.1968, 0.2273, 0.1575, 0.1818, 0.1575, 0.2045, 0.1968, 0.1136, 0.2756, 0.06818, 0.2756, 0.09091, 0.3149, 0.1364, 0.2362, 0.09091, 0.2362, 0.1136, 0.2756, 0.1591, 0.1968, 0.1136, 0.1968, 0.1364, 0.2362, 0.1136, 0.2756, 0.09091, 0.2362, 0.06818, 0.2756, 0.09091, 0.2362, 0.04545, 0.2362, 0.06818, 0.2756, 0.1364, 0.2362, 0.1136, 0.1968, 0.09091, 0.2362, 0.1136, 0.1968, 0.06818, 0.1968, 0.09091, 0.2362, 0.09091, 0.2362, 0.06818, 0.1968, 0.04545, 0.2362, 0.06818, 0.1968, 0.02273, 0.1968, 0.04545, 0.2362, 0.1591, 0.1968, 0.1364, 0.1575, 0.1136, 0.1968, 0.1364, 0.1575, 0.09091, 0.1575, 0.1136, 0.1968, 0.1136, 0.1968, 0.09091, 0.1575, 0.06818, 0.1968, 0.09091, 0.1575, 0.04545, 0.1575, 0.06818, 0.1968, 0.06818, 0.1968, 0.04545, 0.1575, 0.02273, 0.1968, 0.04545, 0.1575, 0.0, 0.1575, 0.02273, 0.1968, 0.8409, 0.2756, 0.7955, 0.2756, 0.8182, 0.3149, 0.8636, 0.2362, 0.8182, 0.2362, 0.8409, 0.2756, 0.8864, 0.1968, 0.8409, 0.1968, 0.8636, 0.2362, 0.8409, 0.2756, 0.8182, 0.2362, 0.7955, 0.2756, 0.8182, 0.2362, 0.7727, 0.2362, 0.7955, 0.2756, 0.8636, 0.2362, 0.8409, 0.1968, 0.8182, 0.2362, 0.8409, 0.1968, 0.7955, 0.1968, 0.8182, 0.2362, 0.8182, 0.2362, 0.7955, 0.1968, 0.7727, 0.2362, 0.7955, 0.1968, 0.75, 0.1968, 0.7727, 0.2362, 0.8864, 0.1968, 0.8636, 0.1575, 0.8409, 0.1968, 0.8636, 0.1575, 0.8182, 0.1575, 0.8409, 0.1968, 0.8409, 0.1968, 0.8182, 0.1575, 0.7955, 0.1968, 0.8182, 0.1575, 0.7727, 0.1575, 0.7955, 0.1968, 0.7955, 0.1968, 0.7727, 0.1575, 0.75, 0.1968, 0.7727, 0.1575, 0.7273, 0.1575, 0.75, 0.1968, 0.6591, 0.2756, 0.6136, 0.2756, 0.6364, 0.3149, 0.6818, 0.2362, 0.6364, 0.2362, 0.6591, 0.2756, 0.7045, 0.1968, 0.6591, 0.1968, 0.6818, 0.2362, 0.6591, 0.2756, 0.6364, 0.2362, 0.6136, 0.2756, 0.6364, 0.2362, 0.5909, 0.2362, 0.6136, 0.2756, 0.6818, 0.2362, 0.6591, 0.1968, 0.6364, 0.2362, 0.6591, 0.1968, 0.6136, 0.1968, 0.6364, 0.2362, 0.6364, 0.2362, 0.6136, 0.1968, 0.5909, 0.2362, 0.6136, 0.1968, 0.5682, 0.1968, 0.5909, 0.2362, 0.7045, 0.1968, 0.6818, 0.1575, 0.6591, 0.1968, 0.6818, 0.1575, 0.6364, 0.1575, 0.6591, 0.1968, 0.6591, 0.1968, 0.6364, 0.1575, 0.6136, 0.1968, 0.6364, 0.1575, 0.5909, 0.1575, 0.6136, 0.1968, 0.6136, 0.1968, 0.5909, 0.1575, 0.5682, 0.1968, 0.5909, 0.1575, 0.5455, 0.1575, 0.5682, 0.1968, 0.5227, 0.1181, 0.5, 0.1575, 0.5455, 0.1575, 0.5, 0.07873, 0.4773, 0.1181, 0.5227, 0.1181, 0.4773, 0.03937, 0.4545, 0.07873, 0.5, 0.07873, 0.5227, 0.1181, 0.4773, 0.1181, 0.5, 0.1575, 0.4773, 0.1181, 0.4545, 0.1575, 0.5, 0.1575, 0.5, 0.07873, 0.4545, 0.07873, 0.4773, 0.1181, 0.4545, 0.07873, 0.4318, 0.1181, 0.4773, 0.1181, 0.4773, 0.1181, 0.4318, 0.1181, 0.4545, 0.1575, 0.4318, 0.1181, 0.4091, 0.1575, 0.4545, 0.1575, 0.4773, 0.03937, 0.4318, 0.03937, 0.4545, 0.07873, 0.4318, 0.03937, 0.4091, 0.07873, 0.4545, 0.07873, 0.4545, 0.07873, 0.4091, 0.07873, 0.4318, 0.1181, 0.4091, 0.07873, 0.3864, 0.1181, 0.4318, 0.1181, 0.4318, 0.1181, 0.3864, 0.1181, 0.4091, 0.1575, 0.3864, 0.1181, 0.3636, 0.1575, 0.4091, 0.1575, 0.3409, 0.1181, 0.3182, 0.1575, 0.3636, 0.1575, 0.3182, 0.07873, 0.2955, 0.1181, 0.3409, 0.1181, 0.2955, 0.03937, 0.2727, 0.07873, 0.3182, 0.07873, 0.3409, 0.1181, 0.2955, 0.1181, 0.3182, 0.1575, 0.2955, 0.1181, 0.2727, 0.1575, 0.3182, 0.1575, 0.3182, 0.07873, 0.2727, 0.07873, 0.2955, 0.1181, 0.2727, 0.07873, 0.25, 0.1181, 0.2955, 0.1181, 0.2955, 0.1181, 0.25, 0.1181, 0.2727, 0.1575, 0.25, 0.1181, 0.2273, 0.1575, 0.2727, 0.1575, 0.2955, 0.03937, 0.25, 0.03937, 0.2727, 0.07873, 0.25, 0.03937, 0.2273, 0.07873, 0.2727, 0.07873, 0.2727, 0.07873, 0.2273, 0.07873, 0.25, 0.1181, 0.2273, 0.07873, 0.2045, 0.1181, 0.25, 0.1181, 0.25, 0.1181, 0.2045, 0.1181, 0.2273, 0.1575, 0.2045, 0.1181, 0.1818, 0.1575, 0.2273, 0.1575, 0.1591, 0.1181, 0.1364, 0.1575, 0.1818, 0.1575, 0.1364, 0.07873, 0.1136, 0.1181, 0.1591, 0.1181, 0.1136, 0.03937, 0.09091, 0.07873, 0.1364, 0.07873, 0.1591, 0.1181, 0.1136, 0.1181, 0.1364, 0.1575, 0.1136, 0.1181, 0.09091, 0.1575, 0.1364, 0.1575, 0.1364, 0.07873, 0.09091, 0.07873, 0.1136, 0.1181, 0.09091, 0.07873, 0.06818, 0.1181, 0.1136, 0.1181, 0.1136, 0.1181, 0.06818, 0.1181, 0.09091, 0.1575, 0.06818, 0.1181, 0.04545, 0.1575, 0.09091, 0.1575, 0.1136, 0.03937, 0.06818, 0.03937, 0.09091, 0.07873, 0.06818, 0.03937, 0.04545, 0.07873, 0.09091, 0.07873, 0.09091, 0.07873, 0.04545, 0.07873, 0.06818, 0.1181, 0.04545, 0.07873, 0.02273, 0.1181, 0.06818, 0.1181, 0.06818, 0.1181, 0.02273, 0.1181, 0.04545, 0.1575, 0.02273, 0.1181, 0.0, 0.1575, 0.04545, 0.1575, 0.5909, 0.1575, 0.5682, 0.1181, 0.5455, 0.1575, 0.6364, 0.1575, 0.6136, 0.1181, 0.5909, 0.1575, 0.6818, 0.1575, 0.6591, 0.1181, 0.6364, 0.1575, 0.5909, 0.1575, 0.6136, 0.1181, 0.5682, 0.1181, 0.6136, 0.1181, 0.5909, 0.07873, 0.5682, 0.1181, 0.6364, 0.1575, 0.6591, 0.1181, 0.6136, 0.1181, 0.6591, 0.1181, 0.6364, 0.07873, 0.6136, 0.1181, 0.6136, 0.1181, 0.6364, 0.07873, 0.5909, 0.07873, 0.6364, 0.07873, 0.6136, 0.03937, 0.5909, 0.07873, 0.6818, 0.1575, 0.7045, 0.1181, 0.6591, 0.1181, 0.7045, 0.1181, 0.6818, 0.07873, 0.6591, 0.1181, 0.6591, 0.1181, 0.6818, 0.07873, 0.6364, 0.07873, 0.6818, 0.07873, 0.6591, 0.03937, 0.6364, 0.07873, 0.6364, 0.07873, 0.6591, 0.03937, 0.6136, 0.03937, 0.6591, 0.03937, 0.6364, 0.0, 0.6136, 0.03937, 0.8864, 0.1181, 0.8636, 0.1575, 0.9091, 0.1575, 0.8636, 0.07873, 0.8409, 0.1181, 0.8864, 0.1181, 0.8409, 0.03937, 0.8182, 0.07873, 0.8636, 0.07873, 0.8864, 0.1181, 0.8409, 0.1181, 0.8636, 0.1575, 0.8409, 0.1181, 0.8182, 0.1575, 0.8636, 0.1575, 0.8636, 0.07873, 0.8182, 0.07873, 0.8409, 0.1181, 0.8182, 0.07873, 0.7955, 0.1181, 0.8409, 0.1181, 0.8409, 0.1181, 0.7955, 0.1181, 0.8182, 0.1575, 0.7955, 0.1181, 0.7727, 0.1575, 0.8182, 0.1575, 0.8409, 0.03937, 0.7955, 0.03937, 0.8182, 0.07873, 0.7955, 0.03937, 0.7727, 0.07873, 0.8182, 0.07873, 0.8182, 0.07873, 0.7727, 0.07873, 0.7955, 0.1181, 0.7727, 0.07873, 0.75, 0.1181, 0.7955, 0.1181, 0.7955, 0.1181, 0.75, 0.1181, 0.7727, 0.1575, 0.75, 0.1181, 0.7273, 0.1575, 0.7727, 0.1575, 0.6136, 0.3543, 0.5921, 0.3543, 0.5794, 0.3738, 0.5909, 0.3937, 0.5682, 0.1968, 0.5227, 0.1968, 0.5335, 0.2155, 0.5574, 0.2155, 0.5909, 0.3937, 0.5794, 0.3738, 0.5574, 0.373, 0.5455, 0.3937, 0.5788, 0.3359, 0.5582, 0.337, 0.5582, 0.337, 0.5788, 0.3359, 0.5788, 0.3359, 0.5582, 0.337, 0.5489, 0.3543, 0.5585, 0.371, 0.5782, 0.3716, 0.5894, 0.3543, 0.5015, 0.3543, 0.5127, 0.3716, 0.5324, 0.371, 0.542, 0.3543, 0.5327, 0.337, 0.5121, 0.3359, 0.5348, 0.2178, 0.5254, 0.2362, 0.5358, 0.2529, 0.5551, 0.2529, 0.5655, 0.2362, 0.5561, 0.2178, 0.5227, 0.1968, 0.5, 0.2362, 0.523, 0.2362, 0.5335, 0.2155, 0.4988, 0.3543, 0.5108, 0.3336, 0.5, 0.3149, 0.4773, 0.3543, 0.5346, 0.2549, 0.523, 0.2362, 0.5, 0.2362, 0.5227, 0.2756, 0.5115, 0.3738, 0.4988, 0.3543, 0.4773, 0.3543, 0.5, 0.3937, 0.6136, 0.3543, 0.5909, 0.3149, 0.5801, 0.3336, 0.5921, 0.3543, 0.5563, 0.2549, 0.5346, 0.2549, 0.5227, 0.2756, 0.5682, 0.2756, 0.5455, 0.3937, 0.5336, 0.373, 0.5115, 0.3738, 0.5, 0.3937, 0.5909, 0.3149, 0.5455, 0.3149, 0.5569, 0.3348, 0.5801, 0.3336, 0.5909, 0.2362, 0.5679, 0.2362, 0.5563, 0.2549, 0.5682, 0.2756, 0.542, 0.3543, 0.5327, 0.337, 0.5327, 0.337, 0.542, 0.3543, 0.5465, 0.3543, 0.5569, 0.3348, 0.5455, 0.3149, 0.534, 0.3348, 0.5444, 0.3543, 0.5682, 0.1968, 0.5574, 0.2155, 0.5679, 0.2362, 0.5909, 0.2362, 0.5327, 0.337, 0.5121, 0.3359, 0.5121, 0.3359, 0.5327, 0.337, 0.5574, 0.373, 0.5465, 0.3543, 0.5444, 0.3543, 0.5336, 0.373, 0.5455, 0.3937, 0.5455, 0.3149, 0.5, 0.3149, 0.5108, 0.3336, 0.534, 0.3348, 0.5921, 0.3543, 0.5801, 0.3336, 0.5788, 0.3359, 0.5894, 0.3543, 0.5894, 0.3543, 0.5788, 0.3359, 0.5788, 0.3359, 0.5894, 0.3543, 0.5801, 0.3336, 0.5569, 0.3348, 0.5582, 0.337, 0.5788, 0.3359, 0.5788, 0.3359, 0.5582, 0.337, 0.5582, 0.337, 0.5788, 0.3359, 0.5569, 0.3348, 0.5465, 0.3543, 0.5489, 0.3543, 0.5582, 0.337, 0.5582, 0.337, 0.5489, 0.3543, 0.5489, 0.3543, 0.5582, 0.337, 0.5465, 0.3543, 0.5574, 0.373, 0.5585, 0.371, 0.5489, 0.3543, 0.5489, 0.3543, 0.5585, 0.371, 0.5585, 0.371, 0.5489, 0.3543, 0.5574, 0.373, 0.5794, 0.3738, 0.5782, 0.3716, 0.5585, 0.371, 0.5585, 0.371, 0.5782, 0.3716, 0.5782, 0.3716, 0.5585, 0.371, 0.5794, 0.3738, 0.5921, 0.3543, 0.5894, 0.3543, 0.5782, 0.3716, 0.5782, 0.3716, 0.5894, 0.3543, 0.5894, 0.3543, 0.5782, 0.3716, 0.5108, 0.3336, 0.4988, 0.3543, 0.5015, 0.3543, 0.5121, 0.3359, 0.5121, 0.3359, 0.5015, 0.3543, 0.5015, 0.3543, 0.5121, 0.3359, 0.4988, 0.3543, 0.5115, 0.3738, 0.5127, 0.3716, 0.5015, 0.3543, 0.5015, 0.3543, 0.5127, 0.3716, 0.5127, 0.3716, 0.5015, 0.3543, 0.5115, 0.3738, 0.5336, 0.373, 0.5324, 0.371, 0.5127, 0.3716, 0.5127, 0.3716, 0.5324, 0.371, 0.5324, 0.371, 0.5127, 0.3716, 0.5336, 0.373, 0.5444, 0.3543, 0.542, 0.3543, 0.5324, 0.371, 0.5324, 0.371, 0.542, 0.3543, 0.542, 0.3543, 0.5324, 0.371, 0.5444, 0.3543, 0.534, 0.3348, 0.5327, 0.337, 0.542, 0.3543, 0.542, 0.3543, 0.5327, 0.337, 0.5327, 0.337, 0.542, 0.3543, 0.534, 0.3348, 0.5108, 0.3336, 0.5121, 0.3359, 0.5327, 0.337, 0.5327, 0.337, 0.5121, 0.3359, 0.5121, 0.3359, 0.5327, 0.337, 0.5574, 0.2155, 0.5335, 0.2155, 0.5348, 0.2178, 0.5561, 0.2178, 0.5561, 0.2178, 0.5348, 0.2178, 0.5348, 0.2178, 0.5561, 0.2178, 0.5335, 0.2155, 0.523, 0.2362, 0.5254, 0.2362, 0.5348, 0.2178, 0.5348, 0.2178, 0.5254, 0.2362, 0.5254, 0.2362, 0.5348, 0.2178, 0.523, 0.2362, 0.5346, 0.2549, 0.5358, 0.2529, 0.5254, 0.2362, 0.5254, 0.2362, 0.5358, 0.2529, 0.5358, 0.2529, 0.5254, 0.2362, 0.5346, 0.2549, 0.5563, 0.2549, 0.5551, 0.2529, 0.5358, 0.2529, 0.5358, 0.2529, 0.5551, 0.2529, 0.5551, 0.2529, 0.5358, 0.2529, 0.5563, 0.2549, 0.5679, 0.2362, 0.5655, 0.2362, 0.5551, 0.2529, 0.5551, 0.2529, 0.5655, 0.2362, 0.5655, 0.2362, 0.5551, 0.2529, 0.5679, 0.2362, 0.5574, 0.2155, 0.5561, 0.2178, 0.5655, 0.2362, 0.5655, 0.2362, 0.5561, 0.2178, 0.5561, 0.2178, 0.5655, 0.2362, 0.5894, 0.3543, 0.5788, 0.3359, 0.5788, 0.3359, 0.5894, 0.3543])
me_icosphere.materials.append(mat_material_001)
me_icosphere.use_remesh_fix_poles = True
me_icosphere.use_remesh_preserve_attributes = False
me_icosphere.use_mirror_vertex_groups = False
me_icosphere.update()

# ---- objects
ob_light = bpy.data.objects.new('Light', light_light)
ob_camera = bpy.data.objects.new('Camera', cam_camera)
ob_icosphere = bpy.data.objects.new('Icosphere', me_icosphere)

# ---- transforms, parenting, visibility, modifiers, constraints
ob_light.location = (4.076, 1.005, 5.904)
ob_light.rotation_euler = (0.6503, 0.05522, 1.866)
ob_light.lock_rotations_4d = False
ob_light.empty_display_type = 'ARROWS'
ob_light.color = (0.0, 0.0, 0.0, 0.0)
ob_light.lineart.crease_threshold = 0.0
ob_camera.location = (3.272, 1.991, 1.721)
ob_camera.rotation_euler = (1.158, -2.702e-05, 2.122)
ob_camera.lock_rotations_4d = False
ob_camera.empty_display_type = 'ARROWS'
ob_camera.color = (0.0, 0.0, 0.0, 0.0)
ob_camera.display_type = 'WIRE'
ob_camera.lineart.crease_threshold = 0.0
ob_icosphere.location = (0.0, 0.0, 0.0)
ob_icosphere.scale = (0.1123, 0.1123, 0.1117)
ob_icosphere.lineart.crease_threshold = 0.0
_m = ob_icosphere.modifiers.new('Subdivision', 'SUBSURF')
_m.uv_smooth = 'PRESERVE_CORNERS'
_m.levels = 2
_m.show_only_control_edges = False

# ---- collection membership
col_collection.objects.link(ob_light)
col_collection.objects.link(ob_camera)
col_collection.objects.link(ob_icosphere)

# ---- scene / render settings (as saved in the file)
scene.camera = ob_camera
scene.frame_start = 1; scene.frame_end = 250; scene.frame_set(1)
scene.render.engine = 'BLENDER_EEVEE_NEXT'
scene.cycles.use_denoising = False
scene.cycles.samples = 128
scene.cycles.sampling_pattern = 'TABULATED_SOBOL'
scene.cycles.use_adaptive_sampling = False
scene.cycles.use_light_tree = False
scene.view_settings.view_transform = 'Filmic'
bpy.context.view_layer.update()
